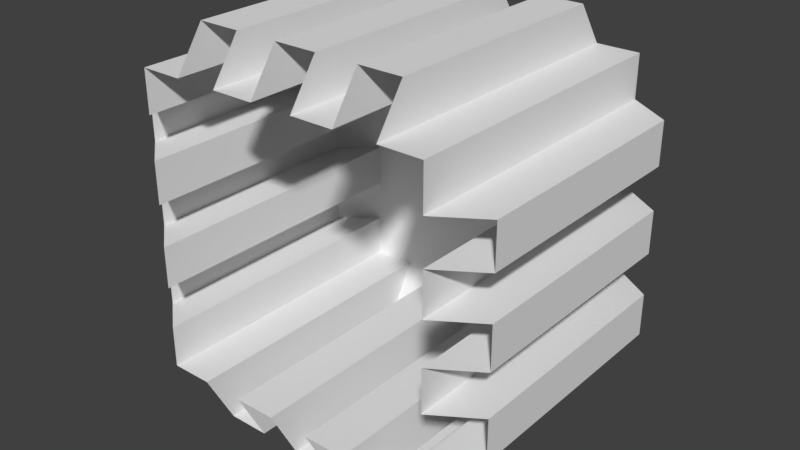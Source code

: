 # Source: ram.blend  (saved by Blender 2.78.0; exported with 4.5.12 LTS)
import bpy
from mathutils import Matrix  # noqa: F401  (used for matrix-valued properties, if any)

bpy.ops.wm.read_factory_settings(use_empty=True)
scene = bpy.context.scene
scene.name = 'Scene'

# ---- collections
col_collection_1 = bpy.data.collections.new('Collection 1'); scene.collection.children.link(col_collection_1)

# ---- world
world_world = bpy.data.worlds.new('World'); scene.world = world_world
world_world.color = (0.05088, 0.05088, 0.05088)
world_world.use_sun_shadow = False
world_world.sun_shadow_jitter_overblur = 0.0
world_world.cycles.sampling_method = 'MANUAL'

# ---- meshes
me_cube_002 = bpy.data.meshes.new('Cube.002')
me_cube_002.from_pydata([(-1.0, -1.0, -1.0), (-1.0, -1.0, 1.0), (-1.0, 1.0, -1.0), (-1.0, 1.0, 1.0), (1.0, -1.0, -1.0), (1.0, -1.0, 1.0), (1.0, 1.0, -1.0), (1.0, 1.0, 1.0), (0.7143, 1.0, -1.0), (0.4286, 1.0, -1.0), (0.1429, 1.0, -1.0), (-0.1429, 1.0, -1.0), (-0.4286, 1.0, -1.0), (-0.7143, 1.0, -1.0), (-0.7143, 1.0, 1.0), (-0.4286, 1.0, 1.0), (-0.1429, 1.0, 1.0), (0.1429, 1.0, 1.0), (0.4286, 1.0, 1.0), (0.7143, 1.0, 1.0), (-0.7143, -1.0, -1.0), (-0.4286, -1.0, -1.0), (-0.1429, -1.0, -1.0), (0.1429, -1.0, -1.0), (0.4286, -1.0, -1.0), (0.7143, -1.0, -1.0), (0.7143, -1.0, 1.0), (0.4286, -1.0, 1.0), (0.1429, -1.0, 1.0), (-0.1429, -1.0, 1.0), (-0.4286, -1.0, 1.0), (-0.7143, -1.0, 1.0), (-1.0, -1.0, -0.7143), (-1.0, -1.0, -0.4286), (-1.0, -1.0, -0.1429), (-1.0, -1.0, 0.1429), (-1.0, -1.0, 0.4286), (-1.0, -1.0, 0.7143), (-1.0, 1.0, 0.7143), (-1.0, 1.0, 0.4286), (-1.0, 1.0, 0.1429), (-1.0, 1.0, -0.1429), (-1.0, 1.0, -0.4286), (-1.0, 1.0, -0.7143), (1.0, 1.0, 0.7143), (1.0, 1.0, 0.4286), (1.0, 1.0, 0.1429), (1.0, 1.0, -0.1429), (1.0, 1.0, -0.4286), (1.0, 1.0, -0.7143), (1.0, -1.0, 0.7143), (1.0, -1.0, 0.4286), (1.0, -1.0, 0.1429), (1.0, -1.0, -0.1429), (1.0, -1.0, -0.4286), (1.0, -1.0, -0.7143), (-0.7143, 0.8055, 1.281), (-0.4286, 0.8055, 1.281), (-0.1429, 0.8055, 1.281), (0.1429, 0.8055, 1.281), (0.4286, 0.8055, 1.281), (0.7143, 0.8055, 1.281), (0.7143, -0.8055, 1.281), (0.4286, -0.8055, 1.281), (0.1429, -0.8055, 1.281), (-0.1429, -0.8055, 1.281), (-0.4286, -0.8055, 1.281), (-0.7143, -0.8055, 1.281), (0.7143, 0.8072, -1.373), (0.4286, 0.8072, -1.373), (0.1429, 0.8072, -1.373), (-0.1429, 0.8072, -1.373), (-0.4286, 0.8072, -1.373), (-0.7143, 0.8072, -1.373), (-0.7143, -0.8072, -1.373), (-0.4286, -0.8072, -1.373), (-0.1429, -0.8072, -1.373), (0.1429, -0.8072, -1.373), (0.4286, -0.8072, -1.373), (0.7143, -0.8072, -1.373), (1.291, 0.8107, 0.7143), (1.291, 0.8107, 0.4286), (1.291, 0.8107, 0.1429), (1.291, 0.8107, -0.1429), (1.291, 0.8107, -0.4286), (1.291, 0.8107, -0.7143), (1.291, -0.8107, 0.7143), (1.291, -0.8107, 0.4286), (1.291, -0.8107, 0.1429), (1.291, -0.8107, -0.1429), (1.291, -0.8107, -0.4286), (1.291, -0.8107, -0.7143), (-1.239, -0.8019, -0.7143), (-1.239, -0.8019, -0.4286), (-1.239, -0.8019, -0.1429), (-1.239, -0.8019, 0.1429), (-1.239, -0.8019, 0.4286), (-1.239, -0.8019, 0.7143), (-1.239, 0.8019, 0.7143), (-1.239, 0.8019, 0.4286), (-1.239, 0.8019, 0.1429), (-1.239, 0.8019, -0.1429), (-1.239, 0.8019, -0.4286), (-1.239, 0.8019, -0.7143)], [], [(37, 1, 3, 38), (45, 7, 44), (44, 7, 5, 50), (8, 6, 4, 25), (14, 3, 1, 31), (7, 19, 26, 5), (18, 17, 28, 27), (26, 19, 61, 62), (16, 15, 30, 29), (15, 14, 56, 57), (2, 13, 20, 0), (12, 21, 75, 72), (12, 11, 22, 21), (10, 9, 24, 23), (24, 9, 69, 78), (26, 27, 28), (28, 29, 31), (31, 29, 30), (18, 19, 7), (6, 48, 49), (9, 6, 8), (46, 7, 45), (11, 6, 10), (10, 6, 9), (17, 18, 7), (47, 7, 46), (7, 16, 17), (12, 2, 42, 48, 6, 11), (42, 41, 47, 48), (41, 3, 16, 7, 47), (3, 14, 15, 16), (13, 2, 12), (41, 40, 3), (40, 39, 3), (43, 42, 2), (39, 38, 3), (22, 23, 0, 21), (36, 1, 37), (0, 33, 32), (0, 35, 34, 33), (28, 31, 1), (24, 4, 23), (25, 4, 24), (55, 54, 4), (54, 53, 52), (52, 51, 5), (51, 50, 5), (21, 0, 20), (35, 1, 36), (6, 49, 55, 4), (55, 49, 85, 91), (48, 47, 53, 54), (46, 52, 88, 82), (46, 45, 51, 52), (49, 48, 84, 85), (0, 32, 43, 2), (33, 42, 102, 93), (33, 34, 41, 42), (35, 36, 39, 40), (39, 36, 96, 99), (61, 60, 63, 62), (59, 58, 65, 64), (57, 56, 67, 66), (30, 15, 57, 66), (19, 18, 60, 61), (18, 27, 63, 60), (14, 31, 67, 56), (17, 16, 58, 59), (28, 17, 59, 64), (16, 29, 65, 58), (73, 72, 75, 74), (71, 70, 77, 76), (69, 68, 79, 78), (8, 25, 79, 68), (9, 8, 68, 69), (22, 11, 71, 76), (13, 12, 72, 73), (10, 23, 77, 70), (20, 13, 73, 74), (11, 10, 70, 71), (85, 84, 90, 91), (83, 82, 88, 89), (81, 80, 86, 87), (51, 45, 81, 87), (47, 46, 82, 83), (48, 54, 90, 84), (44, 50, 86, 80), (53, 47, 83, 89), (45, 44, 80, 81), (92, 93, 102, 103), (94, 95, 100, 101), (96, 97, 98, 99), (38, 39, 99, 98), (37, 38, 98, 97), (42, 43, 103, 102), (41, 34, 94, 101), (35, 40, 100, 95), (40, 41, 101, 100), (43, 32, 92, 103)])
_uv = me_cube_002.uv_layers.new(name='UVMap')
_uv.uv.foreach_set('vector', [0.9906, 0.2286, 0.9906, 0.3394, 0.002796, 0.3419, 0.005276, 0.2286, 1.031, 0.003125, 1.031, 0.003125, 1.031, 0.003125, 0.9875, 0.2266, 0.9875, 0.3374, -0.0003265, 0.3399, 0.002154, 0.2266, 0.0003106, 0.3428, 0.002791, 0.2295, 0.9881, 0.2295, 0.9881, 0.3403, 0.0003106, 0.3421, 0.002791, 0.2288, 0.9881, 0.2288, 0.9881, 0.3396, 0.9881, 0.2287, 0.9881, 0.3395, 0.0003106, 0.3419, 0.002791, 0.2287, 0.9869, 0.2285, 0.9869, 0.3393, -0.0009244, 0.3417, 0.001556, 0.2285, 0.0106, 0.2425, 0.981, 0.2425, 0.9503, 0.3353, 0.04129, 0.3353, 0.9875, 0.2288, 0.9875, 0.3395, -0.0002872, 0.342, 0.002193, 0.2288, 1.335, 0.9951, 1.335, 0.95, 1.37, 0.95, 1.37, 0.9951, 0.9875, 0.2295, 0.9875, 0.3403, -0.0003045, 0.3428, 0.002176, 0.2295, 0.00736, 0.2322, 0.9778, 0.2322, 0.9474, 0.3391, 0.03779, 0.3391, 0.0004692, 0.3422, 0.002949, 0.2289, 0.9883, 0.2289, 0.9883, 0.3397, -0.0003045, 0.3429, 0.002176, 0.2297, 0.9875, 0.2297, 0.9875, 0.3405, 0.00736, 0.2332, 0.9778, 0.2332, 0.9474, 0.3401, 0.03779, 0.3401, 1.031, 0.003125, 1.031, 0.003125, 1.031, 0.003125, 1.031, 0.003125, 1.031, 0.003125, 1.031, 0.003125, 1.031, 0.003125, 1.031, 0.003125, 1.031, 0.003125, 1.031, 0.003125, 1.031, 0.003125, 1.031, 0.003125, 1.031, 0.003125, 1.031, 0.003125, 1.031, 0.003125, 1.031, 0.003125, 1.031, 0.003125, 1.031, 0.003125, 1.031, 0.003125, 1.031, 0.003125, 1.031, 0.003125, 1.031, 0.003125, 1.031, 0.003125, 1.031, 0.003125, 1.031, 0.003125, 1.031, 0.003125, 1.031, 0.003125, 1.031, 0.003125, 1.031, 0.003125, 1.031, 0.003125, 1.031, 0.003125, 1.031, 0.003125, 1.031, 0.003125, 1.031, 0.003125, 1.031, 0.003125, 1.031, 0.003125, 0.6805, 0.2213, 0.9932, 0.2212, 0.9932, 0.4404, 0.005514, 0.4406, 0.005455, 0.2215, 0.5787, 0.2213, 0.9932, 0.4404, 0.9933, 0.55, 0.005544, 0.5502, 0.005514, 0.4406, 0.9933, 0.55, 0.9934, 0.9884, 0.5789, 0.9885, 0.005662, 0.9886, 0.005544, 0.5502, 1.031, 0.003125, 1.031, 0.003125, 1.031, 0.003125, 1.031, 0.003125, 1.031, 0.003125, 1.031, 0.003125, 1.031, 0.003125, 1.031, 0.003125, 1.031, 0.003125, 1.031, 0.003125, 1.031, 0.003125, 1.031, 0.003125, 1.031, 0.003125, 1.031, 0.003125, 1.031, 0.003125, 1.031, 0.003125, 1.031, 0.003125, 1.031, 0.003125, 1.031, 0.003125, 1.031, 0.003125, 1.031, 0.003125, 1.031, 0.003125, 1.031, 0.003125, 1.031, 0.003125, 1.031, 0.003125, 1.031, 0.003125, 1.031, 0.003125, 1.031, 0.003125, 1.031, 0.003125, 1.318, 0.3187, 1.318, 0.494, 1.318, 0.4502, 1.318, 0.4064, 1.031, 0.003125, 1.031, 0.003125, 1.031, 0.003125, 1.031, 0.003125, 1.031, 0.003125, 1.031, 0.003125, 1.031, 0.003125, 1.031, 0.003125, 1.031, 0.003125, 1.031, 0.003125, 1.031, 0.003125, 1.031, 0.003125, 1.031, 0.003125, 1.031, 0.003125, 1.031, 0.003125, 1.031, 0.003125, 1.031, 0.003125, 1.031, 0.003125, 1.031, 0.003125, 1.031, 0.003125, 1.031, 0.003125, 1.031, 0.003125, 1.031, 0.003125, 1.031, 0.003125, 1.031, 0.003125, 1.031, 0.003125, 1.031, 0.003125, -0.0003265, 0.3413, 0.002154, 0.228, 0.9875, 0.228, 0.9875, 0.3388, 0.007485, 0.242, 0.9779, 0.242, 0.948, 0.3362, 0.03737, 0.3362, 0.9875, 0.2264, 0.9875, 0.3372, -0.0003189, 0.3397, 0.002161, 0.2264, 0.007485, 0.2428, 0.9779, 0.2428, 0.948, 0.3371, 0.03737, 0.3371, 0.9875, 0.2257, 0.9875, 0.3365, -0.0003265, 0.339, 0.002154, 0.2257, 1.973, 0.9902, 1.931, 0.9968, 1.931, 0.9503, 1.973, 0.9437, 0.99, 0.2284, 0.99, 0.3392, 0.002173, 0.3417, 0.004654, 0.2284, 0.0106, 0.2451, 0.981, 0.2451, 0.9498, 0.3314, 0.04186, 0.3314, 0.9893, 0.2295, 0.9893, 0.3402, 0.001556, 0.3427, 0.004036, 0.2295, 0.99, 0.2293, 0.99, 0.34, 0.002173, 0.3425, 0.004654, 0.2293, 0.0106, 0.2448, 0.981, 0.2448, 0.9498, 0.331, 0.04186, 0.331, 0.9972, 0.003071, 0.9996, 0.211, 0.001304, 0.211, 0.001304, 0.0005909, 0.9974, -0.00119, 0.9989, 0.2114, 0.004062, 0.2114, 0.0025, 0.003498, 0.00531, 0.2067, 0.00655, 0.001615, 0.9987, 0.0003749, 1.002, 0.2091, 0.0106, 0.2412, 0.981, 0.2412, 0.9503, 0.3339, 0.04129, 0.3339, 1.378, 0.9951, 1.378, 0.95, 1.413, 0.95, 1.413, 0.9951, 0.0106, 0.2421, 0.981, 0.2421, 0.9503, 0.3348, 0.04129, 0.3348, 0.0106, 0.2427, 0.981, 0.2427, 0.9503, 0.3354, 0.04129, 0.3354, 1.413, 0.9951, 1.413, 0.95, 1.448, 0.95, 1.448, 0.9951, 0.0106, 0.2424, 0.981, 0.2424, 0.9503, 0.3351, 0.04129, 0.3351, 0.0106, 0.2419, 0.981, 0.2419, 0.9503, 0.3346, 0.04129, 0.3346, 0.9966, 0.00613, 0.9966, 0.2046, 0.004356, 0.2062, 0.004356, 0.001443, 0.005824, 0.2057, 0.005824, 0.0006987, 0.9873, 0.003179, 0.9873, 0.2057, 0.9976, 0.002224, 0.9976, 0.2085, 0.00374, 0.2023, 0.005302, 0.006911, 0.00736, 0.2339, 0.9778, 0.2339, 0.9474, 0.3408, 0.03779, 0.3408, 1.712, 0.9547, 1.668, 0.9547, 1.668, 0.8902, 1.712, 0.8902, 0.00736, 0.2318, 0.9778, 0.2318, 0.9474, 0.3386, 0.03779, 0.3386, 1.712, 0.8902, 1.756, 0.8902, 1.756, 0.9547, 1.712, 0.9547, 0.01193, 0.2368, 0.9824, 0.2368, 0.9519, 0.3436, 0.04236, 0.3436, 0.00736, 0.2349, 0.9778, 0.2349, 0.9474, 0.3418, 0.03779, 0.3418, 1.756, 0.8902, 1.8, 0.8902, 1.8, 0.9547, 1.756, 0.9547, 0.9965, 0.005309, 0.9977, 0.2041, 0.005204, 0.2054, 0.003964, 0.002829, 0.9941, 0.001997, 0.9921, 0.2072, 0.003917, 0.2072, 0.005885, 0.001997, 0.9931, 0.003965, 0.9931, 0.2033, 0.008812, 0.2053, 0.004875, 0.005934, 0.007485, 0.2414, 0.9779, 0.2414, 0.948, 0.3356, 0.03737, 0.3356, 1.073, 0.9965, 1.031, 1.003, 1.031, 0.9566, 1.073, 0.95, 0.007485, 0.2425, 0.9779, 0.2425, 0.948, 0.3367, 0.03737, 0.3367, 0.007485, 0.2421, 0.9779, 0.2421, 0.948, 0.3364, 0.03737, 0.3364, 0.007485, 0.2417, 0.9779, 0.2417, 0.948, 0.336, 0.03737, 0.336, 1.115, 0.9965, 1.073, 1.003, 1.073, 0.9566, 1.115, 0.95, 0.9966, 0.005464, 0.9966, 0.2024, 0.004459, 0.204, 0.006022, 0.002339, 0.9932, -0.0006649, 0.9971, 0.2065, 0.001826, 0.2085, 0.001826, 0.003272, 0.9966, 0.005163, 0.9982, 0.2084, 0.007578, 0.2052, 0.007578, 0.006726, 1.225, 1.001, 1.225, 0.9574, 1.262, 0.95, 1.262, 0.9938, 0.0106, 0.2453, 0.981, 0.2453, 0.9498, 0.3316, 0.04186, 0.3316, 1.299, 1.001, 1.299, 0.9574, 1.335, 0.95, 1.335, 0.9938, 0.0106, 0.2446, 0.981, 0.2446, 0.9498, 0.3308, 0.04186, 0.3308, 0.0106, 0.2461, 0.981, 0.2461, 0.9498, 0.3324, 0.04186, 0.3324, 1.262, 1.001, 1.262, 0.9574, 1.299, 0.95, 1.299, 0.9938, 0.007997, 0.2462, 0.9784, 0.2462, 0.9472, 0.3325, 0.03926, 0.3325])
me_cube_002.use_remesh_preserve_volume = False
me_cube_002.use_remesh_preserve_attributes = False
me_cube_002.use_mirror_vertex_groups = False
me_cube_002.update()

# ---- objects
ob_ram = bpy.data.objects.new('Ram', me_cube_002)

# ---- transforms, parenting, visibility, modifiers, constraints
ob_ram.location = (0.0, 0.0, 0.0)
ob_ram.lineart.crease_threshold = 0.0

# ---- collection membership
col_collection_1.objects.link(ob_ram)

# ---- scene / render settings (as saved in the file)
scene.frame_start = 1; scene.frame_end = 250; scene.frame_set(1)
scene.render.engine = 'BLENDER_EEVEE_NEXT'
scene.render.resolution_percentage = 50
scene.render.dither_intensity = 0.0
scene.cycles.use_denoising = False
scene.cycles.samples = 128
scene.cycles.sampling_pattern = 'TABULATED_SOBOL'
scene.cycles.light_sampling_threshold = 0.0
scene.cycles.use_adaptive_sampling = False
scene.cycles.use_light_tree = False
scene.cycles.blur_glossy = 0.0
scene.cycles.sample_clamp_indirect = 0.0
scene.view_settings.view_transform = 'Standard'
bpy.context.view_layer.update()

# ---- added for rendering (the .blend has no active camera and no usable light): camera, sun
cam_auto = bpy.data.cameras.new('AutoCamera')
cam_auto.lens = 50.0
cam_auto.sensor_width = 36.0
cam_auto.clip_end = 1000.0
ob_auto_camera = bpy.data.objects.new('AutoCamera', cam_auto)
scene.collection.objects.link(ob_auto_camera)
ob_auto_camera.location = (3.89105, -4.63783, 3.04579)
ob_auto_camera.rotation_euler = (1.09748, -7.21219e-08, 0.694738)
scene.camera = ob_auto_camera
light_auto_sun = bpy.data.lights.new('AutoSun', 'SUN')
light_auto_sun.energy = 3.0
light_auto_sun.angle = 0.0523599
ob_auto_sun = bpy.data.objects.new('AutoSun', light_auto_sun)
scene.collection.objects.link(ob_auto_sun)
ob_auto_sun.rotation_euler = (0.872665, 0.174533, 0.523599)
bpy.context.view_layer.update()

